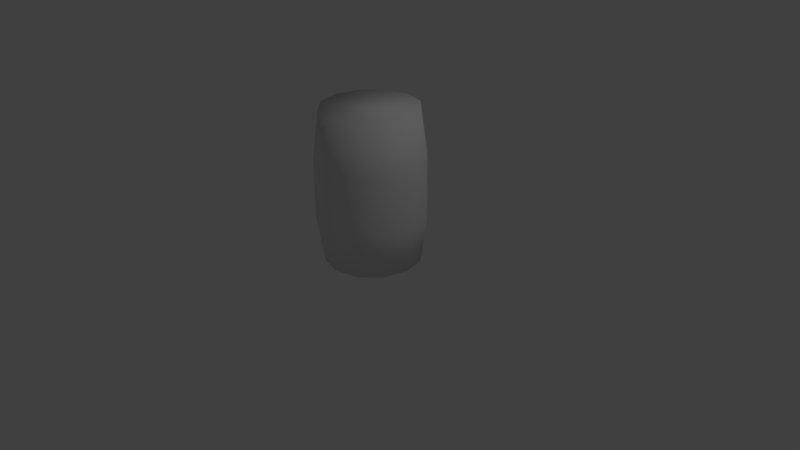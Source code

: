 # Source: Barrel.blend  (saved by Blender 2.76.0; exported with 4.5.12 LTS)
import bpy
from mathutils import Matrix  # noqa: F401  (used for matrix-valued properties, if any)

bpy.ops.wm.read_factory_settings(use_empty=True)
scene = bpy.context.scene
scene.name = 'Scene'

# ---- collections
col_collection_1 = bpy.data.collections.new('Collection 1'); scene.collection.children.link(col_collection_1)

# ---- world
world_world = bpy.data.worlds.new('World'); scene.world = world_world
world_world.color = (0.05088, 0.05088, 0.05088)
world_world.use_sun_shadow = False
world_world.sun_shadow_jitter_overblur = 0.0
world_world.cycles.sampling_method = 'MANUAL'
world_world.cycles.sample_map_resolution = 256

# ---- cameras
cam_camera = bpy.data.cameras.new('Camera')
cam_camera.clip_end = 100.0
cam_camera.lens = 35.0
cam_camera.sensor_width = 32.0
cam_camera.sensor_height = 18.0
cam_camera.ortho_scale = 7.314
cam_camera.dof.focus_distance = 0.0
cam_camera.dof.aperture_fstop = 128.0

# ---- lights
light_lamp = bpy.data.lights.new('Lamp', 'POINT')
light_lamp.transmission_factor = 0.0
light_lamp.cutoff_distance = 30.0
light_lamp.energy = 100.0
light_lamp.shadow_buffer_clip_start = 1.001
light_lamp.shadow_soft_size = 0.1
light_lamp.shadow_maximum_resolution = 0.006
light_lamp.use_absolute_resolution = True
light_lamp.cycles.use_multiple_importance_sampling = False

# ---- meshes
me_cylinder_002 = bpy.data.meshes.new('Cylinder.002')
me_cylinder_002.from_pydata([(-1.078e-08, 0.6235, 0.0), (-1.078e-08, 0.6235, 2.0), (0.3118, 0.54, 0.0), (0.3118, 0.54, 2.0), (0.54, 0.3118, 0.0), (0.54, 0.3118, 2.0), (0.6235, -7.967e-08, 0.0), (0.6235, -7.967e-08, 2.0), (0.54, -0.3118, 0.0), (0.54, -0.3118, 2.0), (0.3118, -0.54, 0.0), (0.3118, -0.54, 2.0), (8.337e-08, -0.6235, 0.0), (8.337e-08, -0.6235, 2.0), (-0.3118, -0.54, 0.0), (-0.3118, -0.54, 2.0), (-0.54, -0.3118, 0.0), (-0.54, -0.3118, 2.0), (-0.6235, -3.423e-07, 0.0), (-0.6235, -3.423e-07, 2.0), (-0.54, 0.3118, 0.0), (-0.54, 0.3118, 2.0), (-0.3118, 0.54, 0.0), (-0.3118, 0.54, 2.0), (-5.629e-09, 0.7077, 0.5961), (-5.629e-09, 0.7077, 1.358), (0.3565, 0.6129, 1.358), (0.3565, 0.6129, 0.5961), (0.6175, 0.3539, 1.358), (0.6175, 0.3539, 0.5961), (0.7131, -7.367e-08, 1.358), (0.7131, -7.367e-08, 0.5961), (0.6175, -0.3539, 1.358), (0.6175, -0.3539, 0.5961), (0.3565, -0.6129, 1.358), (0.3565, -0.6129, 0.5961), (1.02e-07, -0.7077, 1.358), (1.02e-07, -0.7077, 0.5961), (-0.3565, -0.6129, 1.358), (-0.3565, -0.6129, 0.5961), (-0.6175, -0.3539, 1.358), (-0.6175, -0.3539, 0.5961), (-0.7131, -3.718e-07, 1.358), (-0.7131, -3.718e-07, 0.5961), (-0.6175, 0.3539, 1.358), (-0.6175, 0.3539, 0.5961), (-0.3565, 0.6129, 1.358), (-0.3565, 0.6129, 0.5961)], [], [(25, 1, 3, 26), (26, 3, 5, 28), (28, 5, 7, 30), (30, 7, 9, 32), (32, 9, 11, 34), (34, 11, 13, 36), (36, 13, 15, 38), (38, 15, 17, 40), (40, 17, 19, 42), (42, 19, 21, 44), (3, 1, 23, 21, 19, 17, 15, 13, 11, 9, 7, 5), (46, 23, 1, 25), (44, 21, 23, 46), (0, 2, 4, 6, 8, 10, 12, 14, 16, 18, 20, 22), (20, 45, 47, 22), (45, 44, 46, 47), (22, 47, 24, 0), (47, 46, 25, 24), (18, 43, 45, 20), (43, 42, 44, 45), (16, 41, 43, 18), (41, 40, 42, 43), (14, 39, 41, 16), (39, 38, 40, 41), (12, 37, 39, 14), (37, 36, 38, 39), (10, 35, 37, 12), (35, 34, 36, 37), (8, 33, 35, 10), (33, 32, 34, 35), (6, 31, 33, 8), (31, 30, 32, 33), (4, 29, 31, 6), (29, 28, 30, 31), (2, 27, 29, 4), (27, 26, 28, 29), (0, 24, 27, 2), (24, 25, 26, 27)])
me_cylinder_002.polygons.foreach_set('use_smooth', [True] * 38)
_uv = me_cylinder_002.uv_layers.new(name='UVMap')
_uv.uv.foreach_set('vector', [0.4155, 0.3365, 0.4155, 0.4942, 0.3325, 0.4942, 0.3325, 0.3365, 0.3325, 0.3365, 0.3325, 0.4942, 0.2508, 0.4942, 0.2508, 0.3365, 0.2508, 0.3365, 0.2508, 0.4942, 0.1704, 0.4942, 0.1704, 0.3365, 0.1704, 0.3365, 0.1704, 0.4942, 0.08971, 0.4942, 0.08971, 0.3365, 0.08971, 0.3365, 0.08971, 0.4942, 0.005989, 0.4942, 0.005989, 0.3365, 0.9911, 0.3365, 0.9911, 0.4942, 0.9055, 0.4942, 0.9055, 0.3365, 0.9055, 0.3365, 0.9055, 0.4942, 0.8214, 0.4942, 0.8214, 0.3365, 0.8214, 0.3365, 0.8214, 0.4942, 0.7397, 0.4942, 0.7397, 0.3365, 0.7397, 0.3365, 0.7397, 0.4942, 0.6593, 0.4942, 0.6593, 0.3365, 0.6593, 0.3365, 0.6593, 0.4942, 0.5794, 0.4942, 0.5794, 0.3365, 0.4272, 0.7039, 0.4272, 0.7812, 0.3885, 0.8482, 0.3216, 0.8869, 0.2442, 0.8869, 0.1772, 0.8482, 0.1386, 0.7812, 0.1386, 0.7039, 0.1772, 0.6369, 0.2442, 0.5982, 0.3216, 0.5982, 0.3885, 0.6369, 0.4981, 0.3365, 0.4981, 0.4942, 0.4155, 0.4942, 0.4155, 0.3365, 0.5794, 0.3365, 0.5794, 0.4942, 0.4981, 0.4942, 0.4981, 0.3365, 0.9254, 0.7865, 0.8867, 0.8535, 0.8198, 0.8921, 0.7424, 0.8921, 0.6754, 0.8535, 0.6368, 0.7865, 0.6368, 0.7091, 0.6754, 0.6421, 0.7424, 0.6035, 0.8198, 0.6035, 0.8867, 0.6421, 0.9254, 0.7091, 0.5794, 0.007056, 0.5794, 0.155, 0.4981, 0.155, 0.4981, 0.007056, 0.5794, 0.155, 0.5794, 0.3365, 0.4981, 0.3365, 0.4981, 0.155, 0.4981, 0.007056, 0.4981, 0.155, 0.4155, 0.155, 0.4155, 0.007056, 0.4981, 0.155, 0.4981, 0.3365, 0.4155, 0.3365, 0.4155, 0.155, 0.6593, 0.007056, 0.6593, 0.155, 0.5794, 0.155, 0.5794, 0.007056, 0.6593, 0.155, 0.6593, 0.3365, 0.5794, 0.3365, 0.5794, 0.155, 0.7397, 0.007056, 0.7397, 0.155, 0.6593, 0.155, 0.6593, 0.007056, 0.7397, 0.155, 0.7397, 0.3365, 0.6593, 0.3365, 0.6593, 0.155, 0.8214, 0.007056, 0.8214, 0.155, 0.7397, 0.155, 0.7397, 0.007056, 0.8214, 0.155, 0.8214, 0.3365, 0.7397, 0.3365, 0.7397, 0.155, 0.9055, 0.007056, 0.9055, 0.155, 0.8214, 0.155, 0.8214, 0.007056, 0.9055, 0.155, 0.9055, 0.3365, 0.8214, 0.3365, 0.8214, 0.155, 0.9911, 0.007056, 0.9911, 0.155, 0.9055, 0.155, 0.9055, 0.007056, 0.9911, 0.155, 0.9911, 0.3365, 0.9055, 0.3365, 0.9055, 0.155, 0.08971, 0.007056, 0.08971, 0.155, 0.005989, 0.155, 0.005989, 0.007056, 0.08971, 0.155, 0.08971, 0.3365, 0.005989, 0.3365, 0.005989, 0.155, 0.1704, 0.007056, 0.1704, 0.155, 0.08971, 0.155, 0.08971, 0.007056, 0.1704, 0.155, 0.1704, 0.3365, 0.08971, 0.3365, 0.08971, 0.155, 0.2508, 0.007056, 0.2508, 0.155, 0.1704, 0.155, 0.1704, 0.007056, 0.2508, 0.155, 0.2508, 0.3365, 0.1704, 0.3365, 0.1704, 0.155, 0.3325, 0.007056, 0.3325, 0.155, 0.2508, 0.155, 0.2508, 0.007056, 0.3325, 0.155, 0.3325, 0.3365, 0.2508, 0.3365, 0.2508, 0.155, 0.4155, 0.007056, 0.4155, 0.155, 0.3325, 0.155, 0.3325, 0.007056, 0.4155, 0.155, 0.4155, 0.3365, 0.3325, 0.3365, 0.3325, 0.155])
me_cylinder_002.use_remesh_preserve_volume = False
me_cylinder_002.use_remesh_preserve_attributes = False
me_cylinder_002.use_mirror_vertex_groups = False
me_cylinder_002.update()

# ---- objects
ob_cylinder = bpy.data.objects.new('Cylinder', me_cylinder_002)
ob_lamp = bpy.data.objects.new('Lamp', light_lamp)
ob_camera = bpy.data.objects.new('Camera', cam_camera)

# ---- transforms, parenting, visibility, modifiers, constraints
ob_cylinder.location = (0.0, 0.0, 0.0)
ob_cylinder.lineart.crease_threshold = 0.0
ob_lamp.location = (4.076, 1.005, 5.904)
ob_lamp.rotation_euler = (0.6503, 0.05522, 1.866)
ob_lamp.lock_rotations_4d = False
ob_lamp.empty_display_type = 'ARROWS'
ob_lamp.color = (0.0, 0.0, 0.0, 0.0)
ob_lamp.lineart.crease_threshold = 0.0
ob_camera.location = (7.481, -6.508, 5.344)
ob_camera.rotation_euler = (1.109, 0.01082, 0.8149)
ob_camera.lock_rotations_4d = False
ob_camera.empty_display_type = 'ARROWS'
ob_camera.color = (0.0, 0.0, 0.0, 0.0)
ob_camera.display_type = 'WIRE'
ob_camera.lineart.crease_threshold = 0.0

# ---- collection membership
col_collection_1.objects.link(ob_cylinder)
col_collection_1.objects.link(ob_lamp)
col_collection_1.objects.link(ob_camera)

# ---- scene / render settings (as saved in the file)
scene.camera = ob_camera
scene.frame_start = 1; scene.frame_end = 250; scene.frame_set(1)
scene.render.engine = 'BLENDER_EEVEE_NEXT'
scene.render.resolution_percentage = 50
scene.render.dither_intensity = 0.0
scene.cycles.use_denoising = False
scene.cycles.samples = 10
scene.cycles.sampling_pattern = 'TABULATED_SOBOL'
scene.cycles.light_sampling_threshold = 0.0
scene.cycles.use_adaptive_sampling = False
scene.cycles.use_light_tree = False
scene.cycles.blur_glossy = 0.0
scene.cycles.pixel_filter_type = 'GAUSSIAN'
scene.cycles.sample_clamp_indirect = 0.0
scene.view_settings.view_transform = 'Standard'
bpy.context.view_layer.update()
